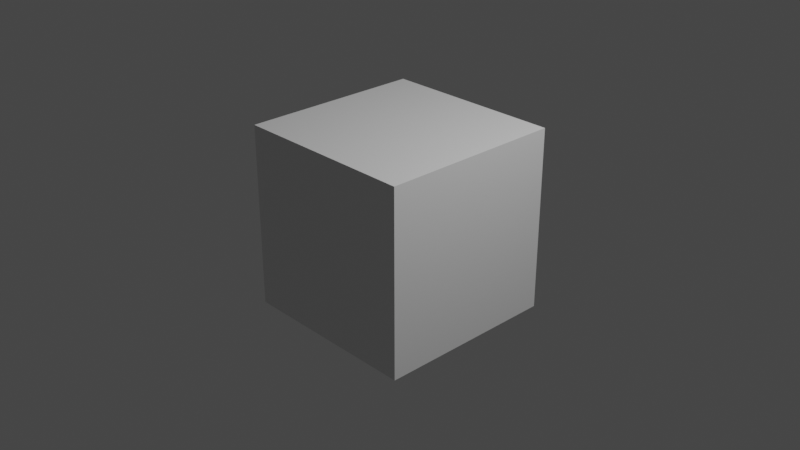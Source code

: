 # Source: car.blend  (saved by Blender 2.80.75; exported with 4.5.12 LTS)
import bpy
from mathutils import Matrix  # noqa: F401  (used for matrix-valued properties, if any)

bpy.ops.wm.read_factory_settings(use_empty=True)
scene = bpy.context.scene
scene.name = 'Scene'

# ---- collections
col_collection = bpy.data.collections.new('Collection'); scene.collection.children.link(col_collection)

# ---- materials (node trees are filled in below, after node groups)
mat_material = bpy.data.materials.new('Material')
mat_material.alpha_threshold = 0.0
mat_material.use_transparent_shadow = False
mat_material.line_color = (0.0, 0.0, 0.0, 1.0)

# ---- material node trees
mat_material.use_nodes = True; mat_material.node_tree.nodes.clear()
_N = mat_material.node_tree.nodes; _L = mat_material.node_tree.links
n0 = _N.new('ShaderNodeOutputMaterial'); n0.name = 'Material Output'; n0.location = (300, 300)
n1 = _N.new('ShaderNodeBsdfPrincipled'); n1.name = 'Principled BSDF'; n1.location = (10, 300)
n1.distribution = 'GGX'
n1.subsurface_method = 'BURLEY'
n1.inputs[2].default_value = 0.4
n1.inputs[3].default_value = 1.45
n1.inputs[27].default_value = (0.0, 0.0, 0.0, 1.0)
n1.inputs[28].default_value = 1.0
_L.new(n1.outputs[0], n0.inputs[0])
n0.is_active_output = True

# ---- world
world_world = bpy.data.worlds.new('World'); scene.world = world_world
world_world.use_nodes = True; world_world.node_tree.nodes.clear()
_N = world_world.node_tree.nodes; _L = world_world.node_tree.links
n0 = _N.new('ShaderNodeOutputWorld'); n0.name = 'World Output'; n0.location = (300, 300)
n1 = _N.new('ShaderNodeBackground'); n1.name = 'Background'; n1.location = (10, 300)
n1.inputs[0].default_value = (0.05088, 0.05088, 0.05088, 1.0)
_L.new(n1.outputs[0], n0.inputs[0])
n0.is_active_output = True
world_world.color = (0.05088, 0.05088, 0.05088)
world_world.use_sun_shadow = False
world_world.sun_shadow_jitter_overblur = 0.0

# ---- cameras
cam_camera = bpy.data.cameras.new('Camera')
cam_camera.clip_end = 100.0
cam_camera.ortho_scale = 7.314

# ---- lights
light_light = bpy.data.lights.new('Light', 'POINT')
light_light.transmission_factor = 0.0
light_light.energy = 1000.0
light_light.shadow_soft_size = 0.1
light_light.shadow_maximum_resolution = 0.006
light_light.use_absolute_resolution = True

# ---- meshes
me_cube = bpy.data.meshes.new('Cube')
me_cube.from_pydata([(1.0, 1.0, 1.0), (1.0, 1.0, -1.0), (1.0, -1.0, 1.0), (1.0, -1.0, -1.0), (-1.0, 1.0, 1.0), (-1.0, 1.0, -1.0), (-1.0, -1.0, 1.0), (-1.0, -1.0, -1.0)], [], [(0, 4, 6, 2), (3, 2, 6, 7), (7, 6, 4, 5), (5, 1, 3, 7), (1, 0, 2, 3), (5, 4, 0, 1)])
_uv = me_cube.uv_layers.new(name='UVMap')
_uv.uv.foreach_set('vector', [0.375, 0.0, 0.625, 0.0, 0.625, 0.25, 0.375, 0.25, 0.375, 0.25, 0.625, 0.25, 0.625, 0.5, 0.375, 0.5, 0.375, 0.5, 0.625, 0.5, 0.625, 0.75, 0.375, 0.75, 0.375, 0.75, 0.625, 0.75, 0.625, 1.0, 0.375, 1.0, 0.125, 0.5, 0.375, 0.5, 0.375, 0.75, 0.125, 0.75, 0.625, 0.5, 0.875, 0.5, 0.875, 0.75, 0.625, 0.75])
me_cube.materials.append(mat_material)
me_cube.use_remesh_preserve_volume = False
me_cube.use_remesh_preserve_attributes = False
me_cube.use_mirror_vertex_groups = False
me_cube.update()

# ---- objects
ob_cube = bpy.data.objects.new('Cube', me_cube)
ob_light = bpy.data.objects.new('Light', light_light)
ob_camera = bpy.data.objects.new('Camera', cam_camera)
ob_empty = bpy.data.objects.new('Empty', None)
ob_empty_001 = bpy.data.objects.new('Empty.001', None)
ob_empty_002 = bpy.data.objects.new('Empty.002', None)

# ---- transforms, parenting, visibility, modifiers, constraints
ob_cube.location = (0.0, 0.0, 0.0)
ob_cube.lock_rotations_4d = False
ob_cube.empty_display_type = 'ARROWS'
ob_cube.lineart.crease_threshold = 0.0
ob_light.location = (4.076, 1.005, 5.904)
ob_light.rotation_euler = (0.6503, 0.05522, 1.866)
ob_light.lock_rotations_4d = False
ob_light.empty_display_type = 'ARROWS'
ob_light.color = (0.0, 0.0, 0.0, 0.0)
ob_light.lineart.crease_threshold = 0.0
ob_camera.location = (7.359, -6.926, 4.958)
ob_camera.rotation_euler = (1.109, 0.0, 0.8149)
ob_camera.lock_rotations_4d = False
ob_camera.empty_display_type = 'ARROWS'
ob_camera.color = (0.0, 0.0, 0.0, 0.0)
ob_camera.display_type = 'WIRE'
ob_camera.lineart.crease_threshold = 0.0
ob_empty.location = (0.0, 15.05, 0.0)
ob_empty.rotation_euler = (1.571, -0.0, 1.571)
ob_empty.scale = (10.1, 10.1, 10.1)
ob_empty.empty_display_type = 'IMAGE'
ob_empty.empty_display_size = 5.0
ob_empty.lineart.crease_threshold = 0.0
ob_empty_001.location = (4.089, 0.0, 0.0)
ob_empty_001.rotation_euler = (1.571, -0.0, 3.142)
ob_empty_001.scale = (10.37, 10.37, 10.37)
ob_empty_001.empty_display_type = 'IMAGE'
ob_empty_001.empty_display_size = 5.0
ob_empty_001.lineart.crease_threshold = 0.0
ob_empty_002.location = (0.0, -16.94, 0.0)
ob_empty_002.rotation_euler = (3.142, -4.371e-08, 1.571)
ob_empty_002.scale = (9.965, 9.965, 9.965)
ob_empty_002.empty_display_type = 'IMAGE'
ob_empty_002.empty_display_size = 5.0
ob_empty_002.lineart.crease_threshold = 0.0

# ---- collection membership
col_collection.objects.link(ob_cube)
col_collection.objects.link(ob_light)
col_collection.objects.link(ob_camera)
col_collection.objects.link(ob_empty)
col_collection.objects.link(ob_empty_001)
col_collection.objects.link(ob_empty_002)

# ---- scene / render settings (as saved in the file)
scene.camera = ob_camera
scene.frame_start = 1; scene.frame_end = 250; scene.frame_set(1)
scene.render.engine = 'BLENDER_EEVEE_NEXT'
scene.cycles.use_denoising = False
scene.cycles.samples = 128
scene.cycles.sampling_pattern = 'TABULATED_SOBOL'
scene.cycles.use_adaptive_sampling = False
scene.cycles.use_light_tree = False
scene.view_settings.view_transform = 'Filmic'
bpy.context.view_layer.update()
